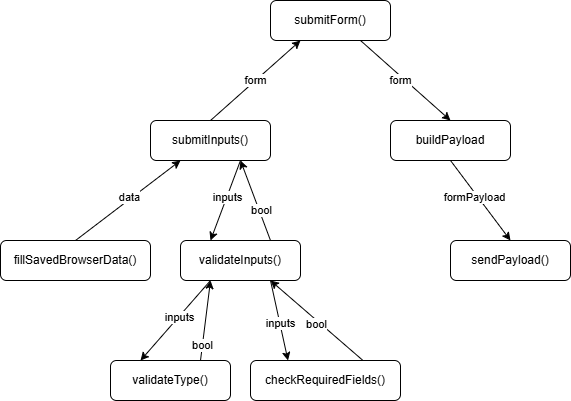

The diagram above was exported from draw.io. Its source (the exported page's mxGraphModel, read from the mxfile embedded in the PNG):
<mxGraphModel dx="1193" dy="767" grid="1" gridSize="10" guides="1" tooltips="1" connect="1" arrows="1" fold="1" page="1" pageScale="1" pageWidth="850" pageHeight="1100" math="0" shadow="0">
  <root>
    <mxCell id="0" />
    <mxCell id="1" parent="0" />
    <mxCell id="4rIL8xDndkT2133F0hCL-6" edge="1" parent="1" source="4rIL8xDndkT2133F0hCL-1" style="rounded=0;orthogonalLoop=1;jettySize=auto;html=1;exitX=0.75;exitY=1;exitDx=0;exitDy=0;entryX=0.5;entryY=0;entryDx=0;entryDy=0;" target="4rIL8xDndkT2133F0hCL-3">
      <mxGeometry relative="1" as="geometry" />
    </mxCell>
    <mxCell id="4rIL8xDndkT2133F0hCL-7" connectable="0" parent="4rIL8xDndkT2133F0hCL-6" style="edgeLabel;html=1;align=center;verticalAlign=middle;resizable=0;points=[];" value="form" vertex="1">
      <mxGeometry relative="1" x="-0.0667" y="-3" as="geometry">
        <mxPoint as="offset" />
      </mxGeometry>
    </mxCell>
    <mxCell id="4rIL8xDndkT2133F0hCL-1" parent="1" style="rounded=1;whiteSpace=wrap;html=1;" value="submitForm()" vertex="1">
      <mxGeometry height="40" width="120" x="320" y="120" as="geometry" />
    </mxCell>
    <mxCell id="4rIL8xDndkT2133F0hCL-14" edge="1" parent="1" source="4rIL8xDndkT2133F0hCL-2" style="rounded=0;orthogonalLoop=1;jettySize=auto;html=1;exitX=0.75;exitY=0;exitDx=0;exitDy=0;entryX=0.75;entryY=1;entryDx=0;entryDy=0;" target="4rIL8xDndkT2133F0hCL-11">
      <mxGeometry relative="1" as="geometry">
        <mxPoint x="250" y="360" as="sourcePoint" />
        <mxPoint x="250" y="280" as="targetPoint" />
      </mxGeometry>
    </mxCell>
    <mxCell id="4rIL8xDndkT2133F0hCL-15" connectable="0" parent="4rIL8xDndkT2133F0hCL-14" style="edgeLabel;html=1;align=center;verticalAlign=middle;resizable=0;points=[];" value="bool" vertex="1">
      <mxGeometry relative="1" x="0.0417" y="2" as="geometry">
        <mxPoint x="8" y="11" as="offset" />
      </mxGeometry>
    </mxCell>
    <mxCell id="4rIL8xDndkT2133F0hCL-22" edge="1" parent="1" source="4rIL8xDndkT2133F0hCL-2" style="rounded=0;orthogonalLoop=1;jettySize=auto;html=1;exitX=0.25;exitY=1;exitDx=0;exitDy=0;entryX=0.25;entryY=0;entryDx=0;entryDy=0;" target="4rIL8xDndkT2133F0hCL-21">
      <mxGeometry relative="1" as="geometry" />
    </mxCell>
    <mxCell id="4rIL8xDndkT2133F0hCL-23" connectable="0" parent="4rIL8xDndkT2133F0hCL-22" style="edgeLabel;html=1;align=center;verticalAlign=middle;resizable=0;points=[];" value="inputs" vertex="1">
      <mxGeometry relative="1" x="-0.0897" as="geometry">
        <mxPoint as="offset" />
      </mxGeometry>
    </mxCell>
    <mxCell id="4rIL8xDndkT2133F0hCL-27" edge="1" parent="1" source="4rIL8xDndkT2133F0hCL-2" style="rounded=0;orthogonalLoop=1;jettySize=auto;html=1;exitX=0.75;exitY=1;exitDx=0;exitDy=0;entryX=0.25;entryY=0;entryDx=0;entryDy=0;" target="4rIL8xDndkT2133F0hCL-26">
      <mxGeometry relative="1" as="geometry" />
    </mxCell>
    <mxCell id="4rIL8xDndkT2133F0hCL-29" connectable="0" parent="4rIL8xDndkT2133F0hCL-27" style="edgeLabel;html=1;align=center;verticalAlign=middle;resizable=0;points=[];" value="inputs" vertex="1">
      <mxGeometry relative="1" x="0.0585" as="geometry">
        <mxPoint as="offset" />
      </mxGeometry>
    </mxCell>
    <mxCell id="4rIL8xDndkT2133F0hCL-2" parent="1" style="rounded=1;whiteSpace=wrap;html=1;" value="validateInputs()" vertex="1">
      <mxGeometry height="40" width="120" x="230" y="360" as="geometry" />
    </mxCell>
    <mxCell id="4rIL8xDndkT2133F0hCL-19" edge="1" parent="1" source="4rIL8xDndkT2133F0hCL-3" style="rounded=0;orthogonalLoop=1;jettySize=auto;html=1;exitX=0.5;exitY=1;exitDx=0;exitDy=0;entryX=0.5;entryY=0;entryDx=0;entryDy=0;" target="4rIL8xDndkT2133F0hCL-18">
      <mxGeometry relative="1" as="geometry" />
    </mxCell>
    <mxCell id="4rIL8xDndkT2133F0hCL-20" connectable="0" parent="4rIL8xDndkT2133F0hCL-19" style="edgeLabel;html=1;align=center;verticalAlign=middle;resizable=0;points=[];" value="formPayload" vertex="1">
      <mxGeometry relative="1" x="-0.1417" y="-3" as="geometry">
        <mxPoint as="offset" />
      </mxGeometry>
    </mxCell>
    <mxCell id="4rIL8xDndkT2133F0hCL-3" parent="1" style="rounded=1;whiteSpace=wrap;html=1;" value="buildPayload" vertex="1">
      <mxGeometry height="40" width="120" x="440" y="240" as="geometry" />
    </mxCell>
    <mxCell id="4rIL8xDndkT2133F0hCL-12" edge="1" parent="1" source="4rIL8xDndkT2133F0hCL-11" style="rounded=0;orthogonalLoop=1;jettySize=auto;html=1;exitX=0.5;exitY=0;exitDx=0;exitDy=0;entryX=0.25;entryY=1;entryDx=0;entryDy=0;" target="4rIL8xDndkT2133F0hCL-1">
      <mxGeometry relative="1" as="geometry" />
    </mxCell>
    <mxCell id="4rIL8xDndkT2133F0hCL-13" connectable="0" parent="4rIL8xDndkT2133F0hCL-12" style="edgeLabel;html=1;align=center;verticalAlign=middle;resizable=0;points=[];" value="form" vertex="1">
      <mxGeometry relative="1" x="-0.0029" y="1" as="geometry">
        <mxPoint as="offset" />
      </mxGeometry>
    </mxCell>
    <mxCell id="4rIL8xDndkT2133F0hCL-16" edge="1" parent="1" source="4rIL8xDndkT2133F0hCL-11" style="rounded=0;orthogonalLoop=1;jettySize=auto;html=1;exitX=0.75;exitY=1;exitDx=0;exitDy=0;entryX=0.25;entryY=0;entryDx=0;entryDy=0;" target="4rIL8xDndkT2133F0hCL-2">
      <mxGeometry relative="1" as="geometry" />
    </mxCell>
    <mxCell id="4rIL8xDndkT2133F0hCL-17" connectable="0" parent="4rIL8xDndkT2133F0hCL-16" style="edgeLabel;html=1;align=center;verticalAlign=middle;resizable=0;points=[];" value="inputs" vertex="1">
      <mxGeometry relative="1" x="-0.0917" as="geometry">
        <mxPoint as="offset" />
      </mxGeometry>
    </mxCell>
    <mxCell id="4rIL8xDndkT2133F0hCL-11" parent="1" style="rounded=1;whiteSpace=wrap;html=1;" value="submitInputs()" vertex="1">
      <mxGeometry height="40" width="120" x="200" y="240" as="geometry" />
    </mxCell>
    <mxCell id="4rIL8xDndkT2133F0hCL-18" parent="1" style="rounded=1;whiteSpace=wrap;html=1;" value="sendPayload()" vertex="1">
      <mxGeometry height="40" width="120" x="500" y="360" as="geometry" />
    </mxCell>
    <mxCell id="4rIL8xDndkT2133F0hCL-24" edge="1" parent="1" source="4rIL8xDndkT2133F0hCL-21" style="rounded=0;orthogonalLoop=1;jettySize=auto;html=1;exitX=0.75;exitY=0;exitDx=0;exitDy=0;entryX=0.25;entryY=1;entryDx=0;entryDy=0;" target="4rIL8xDndkT2133F0hCL-2">
      <mxGeometry relative="1" as="geometry" />
    </mxCell>
    <mxCell id="4rIL8xDndkT2133F0hCL-25" connectable="0" parent="4rIL8xDndkT2133F0hCL-24" style="edgeLabel;html=1;align=center;verticalAlign=middle;resizable=0;points=[];" value="bool" vertex="1">
      <mxGeometry relative="1" x="-0.6133" as="geometry">
        <mxPoint as="offset" />
      </mxGeometry>
    </mxCell>
    <mxCell id="4rIL8xDndkT2133F0hCL-21" parent="1" style="rounded=1;whiteSpace=wrap;html=1;" value="validateType()" vertex="1">
      <mxGeometry height="40" width="120" x="160" y="480" as="geometry" />
    </mxCell>
    <mxCell id="4rIL8xDndkT2133F0hCL-30" edge="1" parent="1" source="4rIL8xDndkT2133F0hCL-26" style="rounded=0;orthogonalLoop=1;jettySize=auto;html=1;exitX=0.75;exitY=0;exitDx=0;exitDy=0;entryX=0.75;entryY=1;entryDx=0;entryDy=0;" target="4rIL8xDndkT2133F0hCL-2">
      <mxGeometry relative="1" as="geometry" />
    </mxCell>
    <mxCell id="4rIL8xDndkT2133F0hCL-31" connectable="0" parent="4rIL8xDndkT2133F0hCL-30" style="edgeLabel;html=1;align=center;verticalAlign=middle;resizable=0;points=[];" value="bool" vertex="1">
      <mxGeometry relative="1" x="-0.0406" y="3" as="geometry">
        <mxPoint as="offset" />
      </mxGeometry>
    </mxCell>
    <mxCell id="4rIL8xDndkT2133F0hCL-26" parent="1" style="rounded=1;whiteSpace=wrap;html=1;" value="checkRequiredFields()" vertex="1">
      <mxGeometry height="40" width="150" x="300" y="480" as="geometry" />
    </mxCell>
    <mxCell id="4rIL8xDndkT2133F0hCL-33" edge="1" parent="1" source="4rIL8xDndkT2133F0hCL-32" style="rounded=0;orthogonalLoop=1;jettySize=auto;html=1;exitX=0.5;exitY=0;exitDx=0;exitDy=0;entryX=0.25;entryY=1;entryDx=0;entryDy=0;" target="4rIL8xDndkT2133F0hCL-11">
      <mxGeometry relative="1" as="geometry" />
    </mxCell>
    <mxCell id="4rIL8xDndkT2133F0hCL-34" connectable="0" parent="4rIL8xDndkT2133F0hCL-33" style="edgeLabel;html=1;align=center;verticalAlign=middle;resizable=0;points=[];" value="data" vertex="1">
      <mxGeometry relative="1" x="0.0437" y="2" as="geometry">
        <mxPoint as="offset" />
      </mxGeometry>
    </mxCell>
    <mxCell id="4rIL8xDndkT2133F0hCL-32" parent="1" style="rounded=1;whiteSpace=wrap;html=1;" value="fillSavedBrowserData()" vertex="1">
      <mxGeometry height="40" width="150" x="50" y="360" as="geometry" />
    </mxCell>
  </root>
</mxGraphModel>